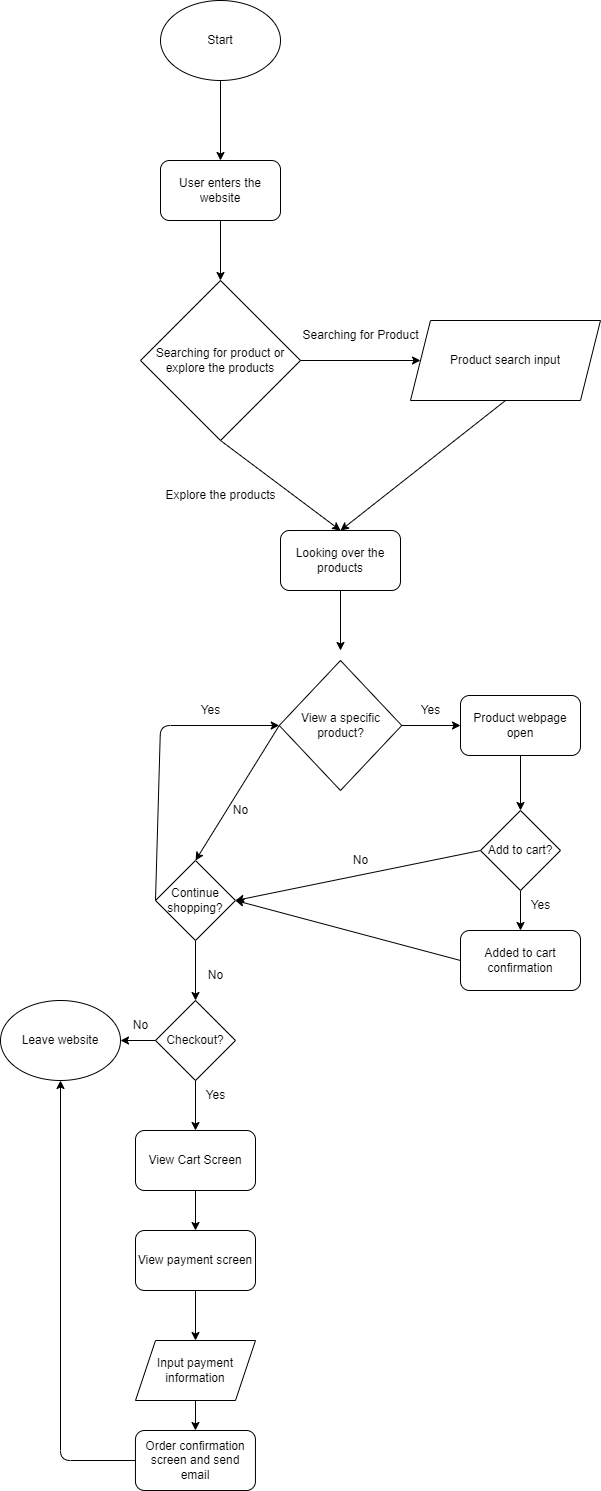

The diagram above was exported from draw.io. Its source (the exported page's mxGraphModel, read from the mxfile embedded in the PNG):
<mxGraphModel dx="568" dy="1045" grid="1" gridSize="10" guides="1" tooltips="1" connect="1" arrows="1" fold="1" page="1" pageScale="1" pageWidth="850" pageHeight="1100" math="0" shadow="0">
  <root>
    <mxCell id="0" />
    <mxCell id="1" parent="0" />
    <mxCell id="7" style="edgeStyle=none;html=1;exitX=0.5;exitY=1;exitDx=0;exitDy=0;" edge="1" parent="1" source="5" target="6">
      <mxGeometry relative="1" as="geometry" />
    </mxCell>
    <mxCell id="5" value="Start" style="ellipse;whiteSpace=wrap;html=1;" vertex="1" parent="1">
      <mxGeometry x="260" y="100" width="120" height="80" as="geometry" />
    </mxCell>
    <mxCell id="9" style="edgeStyle=none;html=1;exitX=0.5;exitY=1;exitDx=0;exitDy=0;entryX=0.5;entryY=0;entryDx=0;entryDy=0;" edge="1" parent="1" source="6" target="8">
      <mxGeometry relative="1" as="geometry" />
    </mxCell>
    <mxCell id="6" value="User enters the website" style="rounded=1;whiteSpace=wrap;html=1;" vertex="1" parent="1">
      <mxGeometry x="260" y="260" width="120" height="60" as="geometry" />
    </mxCell>
    <mxCell id="11" style="edgeStyle=none;html=1;exitX=1;exitY=0.5;exitDx=0;exitDy=0;" edge="1" parent="1" source="8" target="10">
      <mxGeometry relative="1" as="geometry" />
    </mxCell>
    <mxCell id="16" style="edgeStyle=none;html=1;exitX=0.5;exitY=1;exitDx=0;exitDy=0;" edge="1" parent="1" source="8">
      <mxGeometry relative="1" as="geometry">
        <mxPoint x="440" y="630" as="targetPoint" />
      </mxGeometry>
    </mxCell>
    <mxCell id="8" value="Searching for product or explore the products" style="rhombus;whiteSpace=wrap;html=1;" vertex="1" parent="1">
      <mxGeometry x="240" y="380" width="160" height="160" as="geometry" />
    </mxCell>
    <mxCell id="15" style="edgeStyle=none;html=1;exitX=0.5;exitY=1;exitDx=0;exitDy=0;entryX=0.5;entryY=0;entryDx=0;entryDy=0;" edge="1" parent="1" source="10" target="14">
      <mxGeometry relative="1" as="geometry" />
    </mxCell>
    <mxCell id="10" value="Product search input" style="shape=parallelogram;perimeter=parallelogramPerimeter;whiteSpace=wrap;html=1;fixedSize=1;" vertex="1" parent="1">
      <mxGeometry x="510" y="420" width="190" height="80" as="geometry" />
    </mxCell>
    <mxCell id="12" value="Searching for Product&lt;br&gt;" style="text;html=1;align=center;verticalAlign=middle;resizable=0;points=[];autosize=1;strokeColor=none;fillColor=none;" vertex="1" parent="1">
      <mxGeometry x="390" y="420" width="140" height="30" as="geometry" />
    </mxCell>
    <mxCell id="19" style="edgeStyle=none;html=1;exitX=0.5;exitY=1;exitDx=0;exitDy=0;" edge="1" parent="1" source="14">
      <mxGeometry relative="1" as="geometry">
        <mxPoint x="440" y="750" as="targetPoint" />
      </mxGeometry>
    </mxCell>
    <mxCell id="14" value="Looking over the products" style="rounded=1;whiteSpace=wrap;html=1;" vertex="1" parent="1">
      <mxGeometry x="380" y="630" width="120" height="60" as="geometry" />
    </mxCell>
    <mxCell id="17" value="Explore the products&lt;br&gt;" style="text;html=1;align=center;verticalAlign=middle;resizable=0;points=[];autosize=1;strokeColor=none;fillColor=none;" vertex="1" parent="1">
      <mxGeometry x="255" y="580" width="130" height="30" as="geometry" />
    </mxCell>
    <mxCell id="22" style="edgeStyle=none;html=1;exitX=1;exitY=0.5;exitDx=0;exitDy=0;" edge="1" parent="1" source="20" target="23">
      <mxGeometry relative="1" as="geometry">
        <mxPoint x="560" y="825" as="targetPoint" />
      </mxGeometry>
    </mxCell>
    <mxCell id="29" style="edgeStyle=none;html=1;exitX=0;exitY=0.5;exitDx=0;exitDy=0;entryX=0.5;entryY=0;entryDx=0;entryDy=0;" edge="1" parent="1" source="20" target="21">
      <mxGeometry relative="1" as="geometry" />
    </mxCell>
    <mxCell id="20" value="View a specific product?" style="rhombus;whiteSpace=wrap;html=1;" vertex="1" parent="1">
      <mxGeometry x="378.75" y="760" width="122.5" height="130" as="geometry" />
    </mxCell>
    <mxCell id="34" style="edgeStyle=none;html=1;exitX=0;exitY=0.5;exitDx=0;exitDy=0;entryX=0;entryY=0.5;entryDx=0;entryDy=0;" edge="1" parent="1" source="21" target="20">
      <mxGeometry relative="1" as="geometry">
        <Array as="points">
          <mxPoint x="260" y="825" />
        </Array>
      </mxGeometry>
    </mxCell>
    <mxCell id="36" style="edgeStyle=none;html=1;exitX=0.5;exitY=1;exitDx=0;exitDy=0;entryX=0.5;entryY=0;entryDx=0;entryDy=0;" edge="1" parent="1" source="21" target="30">
      <mxGeometry relative="1" as="geometry">
        <mxPoint x="410" y="1000" as="targetPoint" />
      </mxGeometry>
    </mxCell>
    <mxCell id="21" value="Continue shopping?" style="rhombus;whiteSpace=wrap;html=1;" vertex="1" parent="1">
      <mxGeometry x="255" y="960" width="80" height="80" as="geometry" />
    </mxCell>
    <mxCell id="27" style="edgeStyle=none;html=1;exitX=0.5;exitY=1;exitDx=0;exitDy=0;" edge="1" parent="1" source="23" target="28">
      <mxGeometry relative="1" as="geometry">
        <mxPoint x="620" y="900" as="targetPoint" />
      </mxGeometry>
    </mxCell>
    <mxCell id="23" value="Product webpage open" style="rounded=1;whiteSpace=wrap;html=1;" vertex="1" parent="1">
      <mxGeometry x="560" y="795" width="120" height="60" as="geometry" />
    </mxCell>
    <mxCell id="24" value="Yes&lt;br&gt;" style="text;html=1;align=center;verticalAlign=middle;resizable=0;points=[];autosize=1;strokeColor=none;fillColor=none;" vertex="1" parent="1">
      <mxGeometry x="510" y="795" width="40" height="30" as="geometry" />
    </mxCell>
    <mxCell id="53" style="edgeStyle=none;html=1;exitX=0.5;exitY=1;exitDx=0;exitDy=0;entryX=0.5;entryY=0;entryDx=0;entryDy=0;" edge="1" parent="1" source="28" target="52">
      <mxGeometry relative="1" as="geometry" />
    </mxCell>
    <mxCell id="56" style="edgeStyle=none;html=1;exitX=0;exitY=0.5;exitDx=0;exitDy=0;entryX=1;entryY=0.5;entryDx=0;entryDy=0;" edge="1" parent="1" source="28" target="21">
      <mxGeometry relative="1" as="geometry" />
    </mxCell>
    <mxCell id="28" value="Add to cart?" style="rhombus;whiteSpace=wrap;html=1;" vertex="1" parent="1">
      <mxGeometry x="580" y="910" width="80" height="80" as="geometry" />
    </mxCell>
    <mxCell id="39" style="edgeStyle=none;html=1;exitX=0;exitY=0.5;exitDx=0;exitDy=0;entryX=1;entryY=0.5;entryDx=0;entryDy=0;" edge="1" parent="1" source="30" target="38">
      <mxGeometry relative="1" as="geometry" />
    </mxCell>
    <mxCell id="41" style="edgeStyle=none;html=1;exitX=0.5;exitY=1;exitDx=0;exitDy=0;" edge="1" parent="1" source="30" target="42">
      <mxGeometry relative="1" as="geometry">
        <mxPoint x="294.95238095238096" y="1229.9999999999998" as="targetPoint" />
      </mxGeometry>
    </mxCell>
    <mxCell id="30" value="Checkout?" style="rhombus;whiteSpace=wrap;html=1;" vertex="1" parent="1">
      <mxGeometry x="255" y="1100" width="80" height="80" as="geometry" />
    </mxCell>
    <mxCell id="33" value="No&lt;br&gt;" style="text;html=1;align=center;verticalAlign=middle;resizable=0;points=[];autosize=1;strokeColor=none;fillColor=none;" vertex="1" parent="1">
      <mxGeometry x="320" y="895" width="40" height="30" as="geometry" />
    </mxCell>
    <mxCell id="35" value="Yes&lt;br&gt;" style="text;html=1;align=center;verticalAlign=middle;resizable=0;points=[];autosize=1;strokeColor=none;fillColor=none;" vertex="1" parent="1">
      <mxGeometry x="290" y="795" width="40" height="30" as="geometry" />
    </mxCell>
    <mxCell id="37" value="No&lt;br&gt;" style="text;html=1;align=center;verticalAlign=middle;resizable=0;points=[];autosize=1;strokeColor=none;fillColor=none;" vertex="1" parent="1">
      <mxGeometry x="295" y="1060" width="40" height="30" as="geometry" />
    </mxCell>
    <mxCell id="38" value="Leave website" style="ellipse;whiteSpace=wrap;html=1;" vertex="1" parent="1">
      <mxGeometry x="100" y="1100" width="120" height="80" as="geometry" />
    </mxCell>
    <mxCell id="40" value="No&lt;br&gt;" style="text;html=1;align=center;verticalAlign=middle;resizable=0;points=[];autosize=1;strokeColor=none;fillColor=none;" vertex="1" parent="1">
      <mxGeometry x="220" y="1110" width="40" height="30" as="geometry" />
    </mxCell>
    <mxCell id="44" style="edgeStyle=none;html=1;exitX=0.5;exitY=1;exitDx=0;exitDy=0;entryX=0.5;entryY=0;entryDx=0;entryDy=0;" edge="1" parent="1" source="42" target="43">
      <mxGeometry relative="1" as="geometry" />
    </mxCell>
    <mxCell id="42" value="View Cart Screen" style="rounded=1;whiteSpace=wrap;html=1;" vertex="1" parent="1">
      <mxGeometry x="235.00238095238097" y="1229.9999999999998" width="120" height="60" as="geometry" />
    </mxCell>
    <mxCell id="45" style="edgeStyle=none;html=1;exitX=0.5;exitY=1;exitDx=0;exitDy=0;" edge="1" parent="1" source="43" target="46">
      <mxGeometry relative="1" as="geometry">
        <mxPoint x="294.95238095238096" y="1430" as="targetPoint" />
      </mxGeometry>
    </mxCell>
    <mxCell id="43" value="View payment screen" style="rounded=1;whiteSpace=wrap;html=1;" vertex="1" parent="1">
      <mxGeometry x="235" y="1330" width="120" height="60" as="geometry" />
    </mxCell>
    <mxCell id="47" style="edgeStyle=none;html=1;exitX=0.5;exitY=1;exitDx=0;exitDy=0;" edge="1" parent="1" source="46" target="48">
      <mxGeometry relative="1" as="geometry">
        <mxPoint x="294.95238095238096" y="1560" as="targetPoint" />
      </mxGeometry>
    </mxCell>
    <mxCell id="46" value="Input payment information" style="shape=parallelogram;perimeter=parallelogramPerimeter;whiteSpace=wrap;html=1;fixedSize=1;" vertex="1" parent="1">
      <mxGeometry x="235.00238095238097" y="1440" width="120" height="60" as="geometry" />
    </mxCell>
    <mxCell id="51" style="edgeStyle=none;html=1;exitX=0;exitY=0.5;exitDx=0;exitDy=0;entryX=0.5;entryY=1;entryDx=0;entryDy=0;" edge="1" parent="1" source="48" target="38">
      <mxGeometry relative="1" as="geometry">
        <Array as="points">
          <mxPoint x="160" y="1560" />
        </Array>
      </mxGeometry>
    </mxCell>
    <mxCell id="48" value="Order confirmation screen and send email" style="rounded=1;whiteSpace=wrap;html=1;" vertex="1" parent="1">
      <mxGeometry x="234.95" y="1530" width="120" height="60" as="geometry" />
    </mxCell>
    <mxCell id="55" style="edgeStyle=none;html=1;exitX=0;exitY=0.5;exitDx=0;exitDy=0;entryX=1;entryY=0.5;entryDx=0;entryDy=0;" edge="1" parent="1" source="52" target="21">
      <mxGeometry relative="1" as="geometry" />
    </mxCell>
    <mxCell id="52" value="Added to cart confirmation" style="rounded=1;whiteSpace=wrap;html=1;" vertex="1" parent="1">
      <mxGeometry x="560" y="1030" width="120" height="60" as="geometry" />
    </mxCell>
    <mxCell id="54" value="Yes" style="text;html=1;align=center;verticalAlign=middle;resizable=0;points=[];autosize=1;strokeColor=none;fillColor=none;" vertex="1" parent="1">
      <mxGeometry x="620" y="990" width="40" height="30" as="geometry" />
    </mxCell>
    <mxCell id="57" value="No&lt;br&gt;" style="text;html=1;align=center;verticalAlign=middle;resizable=0;points=[];autosize=1;strokeColor=none;fillColor=none;" vertex="1" parent="1">
      <mxGeometry x="440" y="945" width="40" height="30" as="geometry" />
    </mxCell>
    <mxCell id="58" value="Yes&lt;br&gt;" style="text;html=1;align=center;verticalAlign=middle;resizable=0;points=[];autosize=1;strokeColor=none;fillColor=none;" vertex="1" parent="1">
      <mxGeometry x="295" y="1180" width="40" height="30" as="geometry" />
    </mxCell>
  </root>
</mxGraphModel>